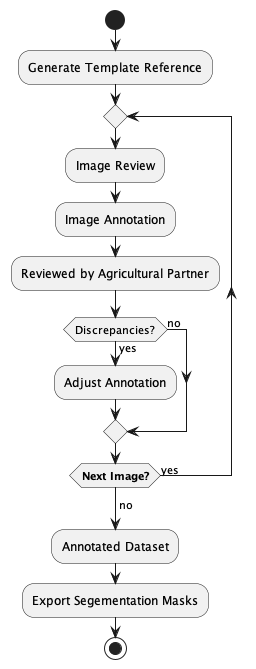

The diagram above was rendered by PlantUML. Its source (embedded in the PNG):
@startuml validationWorkflow

start
:Generate Template Reference;
repeat 
    :Image Review;
    :Image Annotation;
    
    :Reviewed by Agricultural Partner;
    if (Discrepancies?) then (no)
    else (yes)
        :Adjust Annotation;
    endif
repeatwhile (<b>Next Image?) is (yes)
-> no;
:Annotated Dataset;
:Export Segementation Masks;

stop
@enduml